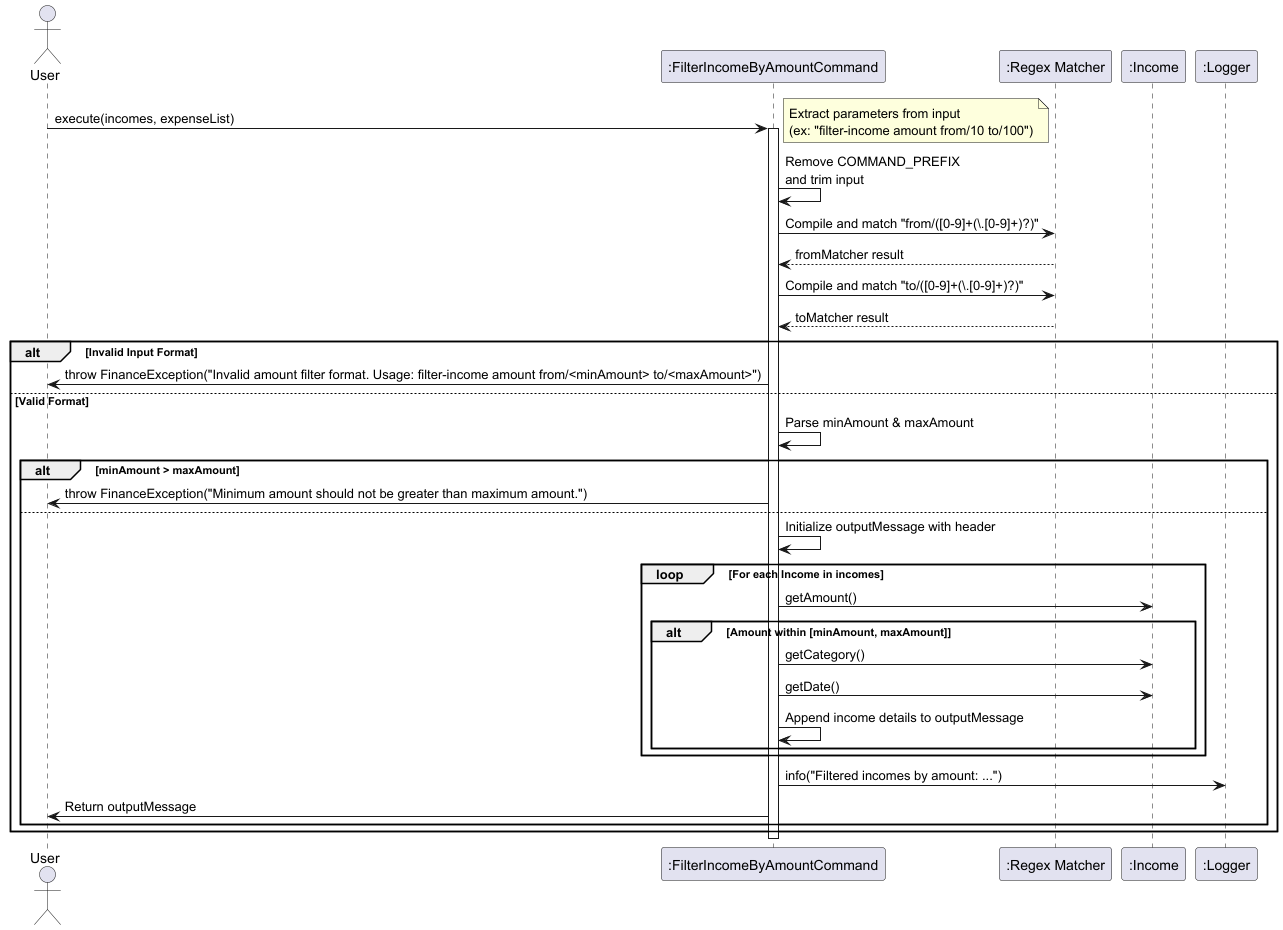

The diagram above was rendered by PlantUML. Its source (embedded in the PNG):
@startuml
actor User
participant ":FilterIncomeByAmountCommand" as Command
participant ":Regex Matcher" as Matcher
participant ":Income" as Income
participant ":Logger" as Logger

User -> Command: execute(incomes, expenseList)
activate Command
note right: Extract parameters from input\n(ex: "filter-income amount from/10 to/100")
Command -> Command: Remove COMMAND_PREFIX\nand trim input
Command -> Matcher: Compile and match "from/([0-9]+(\\.[0-9]+)?)"
Matcher --> Command: fromMatcher result
Command -> Matcher: Compile and match "to/([0-9]+(\\.[0-9]+)?)"
Matcher --> Command: toMatcher result

alt Invalid Input Format
    Command -> User: throw FinanceException("Invalid amount filter format. Usage: filter-income amount from/<minAmount> to/<maxAmount>")
else Valid Format
    Command -> Command: Parse minAmount & maxAmount
    alt minAmount > maxAmount
        Command -> User: throw FinanceException("Minimum amount should not be greater than maximum amount.")
    else
        Command -> Command: Initialize outputMessage with header
        loop For each Income in incomes
            Command -> Income: getAmount()
            alt Amount within [minAmount, maxAmount]
                Command -> Income: getCategory()
                Command -> Income: getDate()
                Command -> Command: Append income details to outputMessage
            end
        end
        Command -> Logger: info("Filtered incomes by amount: ...")
        Command -> User: Return outputMessage
    end
end
deactivate Command
@enduml